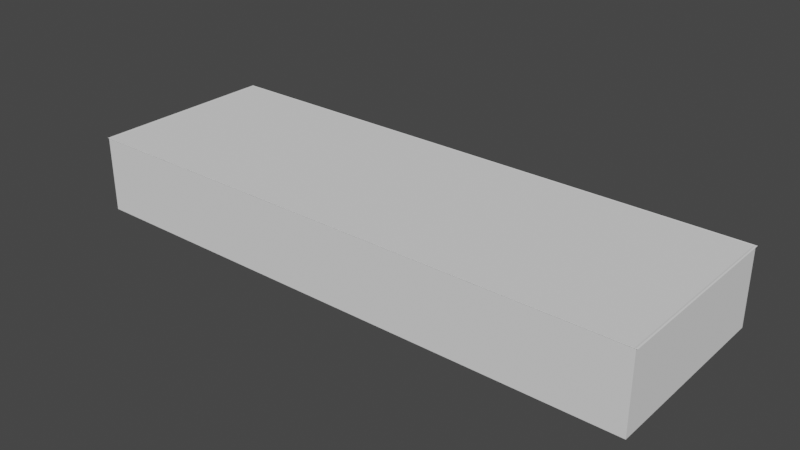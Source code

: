# Source: barrier.blend  (saved by Blender 2.90.8; exported with 4.5.12 LTS)
import bpy
from mathutils import Matrix  # noqa: F401  (used for matrix-valued properties, if any)

bpy.ops.wm.read_factory_settings(use_empty=True)
scene = bpy.context.scene
scene.name = 'Scene'

# ---- world
world_world = bpy.data.worlds.new('World'); scene.world = world_world
world_world.use_nodes = True; world_world.node_tree.nodes.clear()
_N = world_world.node_tree.nodes; _L = world_world.node_tree.links
n0 = _N.new('ShaderNodeOutputWorld'); n0.name = 'World Output'; n0.location = (300, 300)
n1 = _N.new('ShaderNodeBackground'); n1.name = 'Background'; n1.location = (10, 300)
n1.inputs[0].default_value = (0.05088, 0.05088, 0.05088, 1.0)
_L.new(n1.outputs[0], n0.inputs[0])
n0.is_active_output = True
world_world.color = (0.05088, 0.05088, 0.05088)
world_world.use_sun_shadow = False
world_world.sun_shadow_jitter_overblur = 0.0

# ---- meshes
me_barrier = bpy.data.meshes.new('barrier')
me_barrier.from_pydata([(1.5, 1.0, 0.2), (1.5, 1.0, -0.2), (1.5, 0.0, 0.2), (1.5, 0.0, -0.2), (-1.5, 1.0, 0.2), (-1.5, 1.0, -0.2), (-1.5, 0.0, 0.2), (-1.5, 0.0, -0.2), (1.5, 0.0, 0.2), (-1.5, 0.0, 0.2), (1.5, 1.0, 0.2), (-1.5, 1.0, 0.2), (1.5, 0.0, 0.199), (1.5, 0.0, 0.201), (-1.5, 0.0, 0.199), (-1.5, 0.0, 0.201), (1.5, 1.0, 0.199), (1.5, 1.0, 0.201), (-1.5, 1.0, 0.199), (-1.5, 1.0, 0.201), (1.493, 0.9975, 0.2), (1.507, 1.003, 0.2), (-1.507, 1.003, 0.2), (-1.493, 0.9975, 0.2), (-1.507, -0.0025, 0.2), (-1.493, 0.0025, 0.2), (1.507, -0.0025, 0.2), (1.493, 0.0025, 0.2)], [], [(2, 0, 10, 8), (3, 2, 6, 7), (7, 6, 4, 5), (5, 1, 3, 7), (1, 0, 2, 3), (5, 4, 0, 1), (10, 11, 9, 8), (0, 4, 11, 10), (6, 2, 8, 9), (4, 6, 9, 11), (20, 23, 18, 16), (23, 20, 17, 19), (22, 21, 16, 18), (21, 22, 19, 17), (23, 25, 14, 18), (25, 23, 19, 15), (24, 22, 18, 14), (22, 24, 15, 19), (25, 27, 12, 14), (27, 25, 15, 13), (26, 24, 14, 12), (24, 26, 13, 15), (27, 20, 16, 12), (20, 27, 13, 17), (21, 26, 12, 16), (26, 21, 17, 13)])
_uv = me_barrier.uv_layers.new(name='UVMap')
_uv.uv.foreach_set('vector', [0.625, 0.75, 0.625, 0.5, 0.625, 0.5, 0.625, 0.75, 0.375, 0.75, 0.625, 0.75, 0.625, 1.0, 0.375, 1.0, 0.375, 0.0, 0.625, 0.0, 0.625, 0.25, 0.375, 0.25, 0.125, 0.5, 0.375, 0.5, 0.375, 0.75, 0.125, 0.75, 0.375, 0.5, 0.625, 0.5, 0.625, 0.75, 0.375, 0.75, 0.375, 0.25, 0.625, 0.25, 0.625, 0.5, 0.375, 0.5, 0.625, 0.5, 0.875, 0.5, 0.875, 0.75, 0.625, 0.75, 0.625, 0.5, 0.625, 0.25, 0.625, 0.25, 0.625, 0.5, 0.625, 1.0, 0.625, 0.75, 0.625, 0.75, 0.625, 1.0, 0.625, 0.25, 0.625, 0.0, 0.625, 0.0, 0.625, 0.25, 0.625, 0.5, 0.875, 0.5, 0.875, 0.5, 0.625, 0.5, 0.875, 0.5, 0.625, 0.5, 0.625, 0.5, 0.875, 0.5, 0.875, 0.5, 0.625, 0.5, 0.625, 0.5, 0.875, 0.5, 0.625, 0.5, 0.875, 0.5, 0.875, 0.5, 0.625, 0.5, 0.875, 0.5, 0.875, 0.75, 0.875, 0.75, 0.875, 0.5, 0.875, 0.75, 0.875, 0.5, 0.875, 0.5, 0.875, 0.75, 0.875, 0.75, 0.875, 0.5, 0.875, 0.5, 0.875, 0.75, 0.875, 0.5, 0.875, 0.75, 0.875, 0.75, 0.875, 0.5, 0.875, 0.75, 0.625, 0.75, 0.625, 0.75, 0.875, 0.75, 0.625, 0.75, 0.875, 0.75, 0.875, 0.75, 0.625, 0.75, 0.625, 0.75, 0.875, 0.75, 0.875, 0.75, 0.625, 0.75, 0.875, 0.75, 0.625, 0.75, 0.625, 0.75, 0.875, 0.75, 0.625, 0.75, 0.625, 0.5, 0.625, 0.5, 0.625, 0.75, 0.625, 0.5, 0.625, 0.75, 0.625, 0.75, 0.625, 0.5, 0.625, 0.5, 0.625, 0.75, 0.625, 0.75, 0.625, 0.5, 0.625, 0.75, 0.625, 0.5, 0.625, 0.5, 0.625, 0.75])
me_barrier.use_remesh_preserve_volume = False
me_barrier.use_remesh_preserve_attributes = False
me_barrier.use_mirror_vertex_groups = False
me_barrier.update()

# ---- objects
ob_barrier = bpy.data.objects.new('Barrier', me_barrier)

# ---- transforms, parenting, visibility, modifiers, constraints
ob_barrier.location = (0.0, 0.0, 0.0)
ob_barrier.lock_rotations_4d = False
ob_barrier.empty_display_type = 'ARROWS'
ob_barrier.lineart.crease_threshold = 0.0

# ---- collection membership
scene.collection.objects.link(ob_barrier)

# ---- scene / render settings (as saved in the file)
scene.frame_start = 1; scene.frame_end = 250; scene.frame_set(1)
scene.render.engine = 'BLENDER_EEVEE_NEXT'
scene.cycles.use_denoising = False
scene.cycles.samples = 128
scene.cycles.sampling_pattern = 'TABULATED_SOBOL'
scene.cycles.use_adaptive_sampling = False
scene.cycles.use_light_tree = False
scene.view_settings.view_transform = 'Filmic'
bpy.context.view_layer.update()

# ---- added for rendering (the .blend has no active camera and no usable light): camera, sun
cam_auto = bpy.data.cameras.new('AutoCamera')
cam_auto.lens = 50.0
cam_auto.sensor_width = 36.0
cam_auto.clip_end = 1000.0
ob_auto_camera = bpy.data.objects.new('AutoCamera', cam_auto)
scene.collection.objects.link(ob_auto_camera)
ob_auto_camera.location = (2.96376, -3.05651, 2.37151)
ob_auto_camera.rotation_euler = (1.09748, -7.21219e-08, 0.694738)
scene.camera = ob_auto_camera
light_auto_sun = bpy.data.lights.new('AutoSun', 'SUN')
light_auto_sun.energy = 3.0
light_auto_sun.angle = 0.0523599
ob_auto_sun = bpy.data.objects.new('AutoSun', light_auto_sun)
scene.collection.objects.link(ob_auto_sun)
ob_auto_sun.rotation_euler = (0.872665, 0.174533, 0.523599)
bpy.context.view_layer.update()
